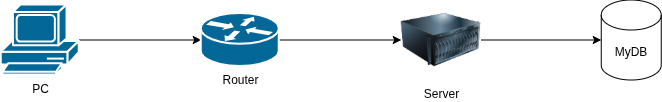

The diagram above was exported from draw.io. Its source (the exported page's mxGraphModel, read from the mxfile embedded in the PNG):
<mxGraphModel dx="1103" dy="722" grid="1" gridSize="10" guides="1" tooltips="1" connect="1" arrows="1" fold="1" page="1" pageScale="1" pageWidth="850" pageHeight="1100" math="0" shadow="0">
  <root>
    <mxCell id="0" />
    <mxCell id="1" parent="0" />
    <mxCell id="8Izr2WAMhYzEPoC7yNOB-4" edge="1" parent="1" source="8Izr2WAMhYzEPoC7yNOB-1" style="edgeStyle=none;rounded=1;html=1;" target="8Izr2WAMhYzEPoC7yNOB-2">
      <mxGeometry relative="1" as="geometry" />
    </mxCell>
    <mxCell id="8Izr2WAMhYzEPoC7yNOB-1" parent="1" style="sketch=0;html=1;pointerEvents=1;dashed=0;fillColor=#036897;strokeColor=#ffffff;strokeWidth=2;verticalLabelPosition=bottom;verticalAlign=top;align=center;outlineConnect=0;shape=mxgraph.cisco.computers_and_peripherals.pc;rounded=1;" value="PC" vertex="1">
      <mxGeometry height="70" width="78" x="100" y="280" as="geometry" />
    </mxCell>
    <mxCell id="8Izr2WAMhYzEPoC7yNOB-5" edge="1" parent="1" source="8Izr2WAMhYzEPoC7yNOB-2" style="edgeStyle=none;rounded=1;html=1;exitX=1;exitY=0.5;exitDx=0;exitDy=0;exitPerimeter=0;entryX=0;entryY=0.5;entryDx=0;entryDy=0;" target="8Izr2WAMhYzEPoC7yNOB-3">
      <mxGeometry relative="1" as="geometry" />
    </mxCell>
    <mxCell id="8Izr2WAMhYzEPoC7yNOB-2" parent="1" style="strokeColor=#ffffff;sketch=0;html=1;pointerEvents=1;dashed=0;fillColor=#036897;strokeWidth=2;verticalLabelPosition=bottom;verticalAlign=top;align=center;outlineConnect=0;shape=mxgraph.cisco.routers.router;rounded=1;" value="Router" vertex="1">
      <mxGeometry height="53" width="78" x="300" y="288.5" as="geometry" />
    </mxCell>
    <mxCell id="8Izr2WAMhYzEPoC7yNOB-7" edge="1" parent="1" source="8Izr2WAMhYzEPoC7yNOB-3" style="edgeStyle=none;rounded=1;html=1;exitX=1;exitY=0.5;exitDx=0;exitDy=0;" target="8Izr2WAMhYzEPoC7yNOB-6">
      <mxGeometry relative="1" as="geometry" />
    </mxCell>
    <mxCell id="8Izr2WAMhYzEPoC7yNOB-3" parent="1" style="image;html=1;image=img/lib/clip_art/computers/Server_128x128.png;rounded=1;" value="Server" vertex="1">
      <mxGeometry height="80" width="80" x="500" y="275" as="geometry" />
    </mxCell>
    <mxCell id="8Izr2WAMhYzEPoC7yNOB-6" parent="1" style="shape=cylinder3;whiteSpace=wrap;html=1;boundedLbl=1;backgroundOutline=1;size=15;rounded=1;" value="MyDB" vertex="1">
      <mxGeometry height="80" width="60" x="700" y="275" as="geometry" />
    </mxCell>
  </root>
</mxGraphModel>